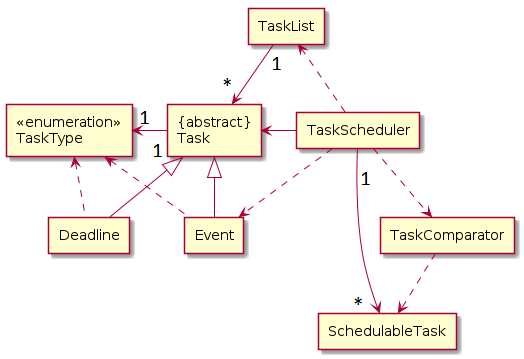

The diagram above was rendered by PlantUML. Its source (embedded in the PNG):
@startuml
agent "{abstract}\nTask" as Task
agent TaskList
agent "Deadline" as Deadline
agent "Event" as Event
agent TaskScheduler
agent SchedulableTask
agent TaskComparator
agent "<<enumeration>>\nTaskType" as enTask

Task <|-- Deadline
Task <|-- Event
TaskList -down-> Task

Task -left-> enTask
Event .up.> enTask
Deadline .up.> enTask

TaskScheduler -left-> Task
TaskScheduler .down.> TaskComparator
TaskComparator .down.> SchedulableTask
TaskScheduler -right-> SchedulableTask
TaskScheduler .up.> TaskList
TaskScheduler .down.> Event
@enduml